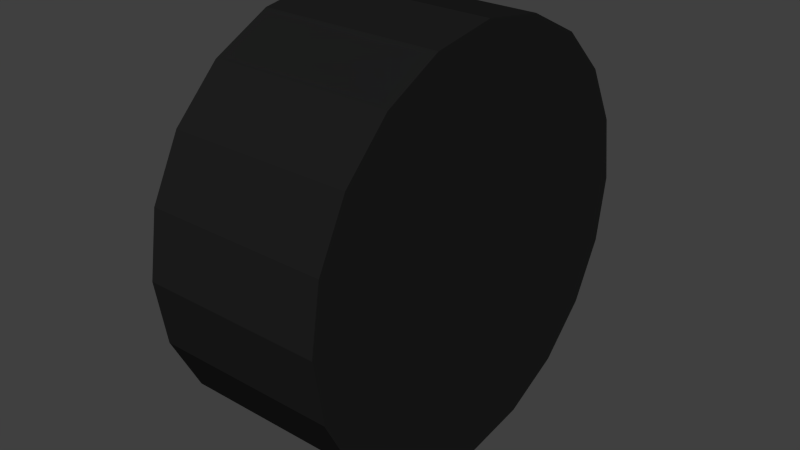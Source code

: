 # Source: GreenCarWheel.blend  (saved by Blender 2.68.0; exported with 4.5.12 LTS)
import bpy
from mathutils import Matrix  # noqa: F401  (used for matrix-valued properties, if any)

bpy.ops.wm.read_factory_settings(use_empty=True)
scene = bpy.context.scene
scene.name = 'Scene'

# ---- collections
col_collection_1 = bpy.data.collections.new('Collection 1'); scene.collection.children.link(col_collection_1)

# ---- materials (node trees are filled in below, after node groups)
mat_material_001 = bpy.data.materials.new('Material.001')
mat_material_001.alpha_threshold = 0.0
mat_material_001.use_transparent_shadow = False
mat_material_001.diffuse_color = (0.01323, 0.01323, 0.01323, 1.0)
mat_material_001.roughness = 0.5
mat_material_001.specular_intensity = 0.07895
mat_material_001.line_color = (0.0, 0.0, 0.0, 1.0)

# ---- material node trees

# ---- world
world_world = bpy.data.worlds.new('World'); scene.world = world_world
world_world.color = (0.05088, 0.05088, 0.05088)
world_world.use_sun_shadow = False
world_world.sun_shadow_jitter_overblur = 0.0
world_world.cycles.sampling_method = 'MANUAL'
world_world.cycles.sample_map_resolution = 256

# ---- meshes
me_cylinder_001 = bpy.data.meshes.new('Cylinder.001')
me_cylinder_001.from_pydata([(0.0, 0.38, -0.165), (0.0, 0.38, 0.165), (0.1174, 0.3614, -0.165), (0.1174, 0.3614, 0.165), (0.2234, 0.3074, -0.165), (0.2234, 0.3074, 0.165), (0.3074, 0.2234, -0.165), (0.3074, 0.2234, 0.165), (0.3614, 0.1174, -0.165), (0.3614, 0.1174, 0.165), (0.38, -1.661e-08, -0.165), (0.38, -1.661e-08, 0.165), (0.3614, -0.1174, -0.165), (0.3614, -0.1174, 0.165), (0.3074, -0.2234, -0.165), (0.3074, -0.2234, 0.165), (0.2234, -0.3074, -0.165), (0.2234, -0.3074, 0.165), (0.1174, -0.3614, -0.165), (0.1174, -0.3614, 0.165), (-1.238e-07, -0.38, -0.165), (-1.238e-07, -0.38, 0.165), (-0.1174, -0.3614, -0.165), (-0.1174, -0.3614, 0.165), (-0.2234, -0.3074, -0.165), (-0.2234, -0.3074, 0.165), (-0.3074, -0.2234, -0.165), (-0.3074, -0.2234, 0.165), (-0.3614, -0.1174, -0.165), (-0.3614, -0.1174, 0.165), (-0.38, 3.669e-07, -0.165), (-0.38, 3.669e-07, 0.165), (-0.3614, 0.1174, -0.165), (-0.3614, 0.1174, 0.165), (-0.3074, 0.2234, -0.165), (-0.3074, 0.2234, 0.165), (-0.2234, 0.3074, -0.165), (-0.2234, 0.3074, 0.165), (-0.1174, 0.3614, -0.165), (-0.1174, 0.3614, 0.165)], [], [(0, 1, 3, 2), (2, 3, 5, 4), (4, 5, 7, 6), (6, 7, 9, 8), (8, 9, 11, 10), (10, 11, 13, 12), (12, 13, 15, 14), (14, 15, 17, 16), (16, 17, 19, 18), (18, 19, 21, 20), (20, 21, 23, 22), (22, 23, 25, 24), (24, 25, 27, 26), (26, 27, 29, 28), (28, 29, 31, 30), (30, 31, 33, 32), (32, 33, 35, 34), (34, 35, 37, 36), (3, 1, 39, 37, 35, 33, 31, 29, 27, 25, 23, 21, 19, 17, 15, 13, 11, 9, 7, 5), (38, 39, 1, 0), (36, 37, 39, 38), (0, 2, 4, 6, 8, 10, 12, 14, 16, 18, 20, 22, 24, 26, 28, 30, 32, 34, 36, 38)])
me_cylinder_001.materials.append(mat_material_001)
me_cylinder_001.use_remesh_preserve_volume = False
me_cylinder_001.use_remesh_preserve_attributes = False
me_cylinder_001.use_mirror_vertex_groups = False
me_cylinder_001.update()

# ---- objects
ob_cylinder = bpy.data.objects.new('Cylinder', me_cylinder_001)

# ---- transforms, parenting, visibility, modifiers, constraints
ob_cylinder.location = (0.0, 0.0, 0.0)
ob_cylinder.rotation_euler = (0.0, 1.571, 0.0)
ob_cylinder.lineart.crease_threshold = 0.0

# ---- collection membership
col_collection_1.objects.link(ob_cylinder)

# ---- scene / render settings (as saved in the file)
scene.frame_start = 1; scene.frame_end = 250; scene.frame_set(1)
scene.render.engine = 'BLENDER_EEVEE_NEXT'
scene.render.image_settings.color_mode = 'RGB'
scene.render.image_settings.compression = 90
scene.render.resolution_percentage = 50
scene.render.dither_intensity = 0.0
scene.cycles.use_denoising = False
scene.cycles.samples = 10
scene.cycles.sampling_pattern = 'TABULATED_SOBOL'
scene.cycles.light_sampling_threshold = 0.0
scene.cycles.use_adaptive_sampling = False
scene.cycles.use_light_tree = False
scene.cycles.blur_glossy = 0.0
scene.cycles.volume_bounces = 1
scene.cycles.pixel_filter_type = 'GAUSSIAN'
scene.cycles.sample_clamp_indirect = 0.0
scene.view_settings.view_transform = 'Standard'
bpy.context.view_layer.update()

# ---- added for rendering (the .blend has no active camera and no usable light): camera, sun
cam_auto = bpy.data.cameras.new('AutoCamera')
cam_auto.lens = 50.0
cam_auto.sensor_width = 36.0
cam_auto.clip_end = 1000.0
ob_auto_camera = bpy.data.objects.new('AutoCamera', cam_auto)
scene.collection.objects.link(ob_auto_camera)
ob_auto_camera.location = (1.04025, -1.2483, 0.832202)
ob_auto_camera.rotation_euler = (1.09748, -7.21219e-08, 0.694738)
scene.camera = ob_auto_camera
light_auto_sun = bpy.data.lights.new('AutoSun', 'SUN')
light_auto_sun.energy = 3.0
light_auto_sun.angle = 0.0523599
ob_auto_sun = bpy.data.objects.new('AutoSun', light_auto_sun)
scene.collection.objects.link(ob_auto_sun)
ob_auto_sun.rotation_euler = (0.872665, 0.174533, 0.523599)
bpy.context.view_layer.update()
